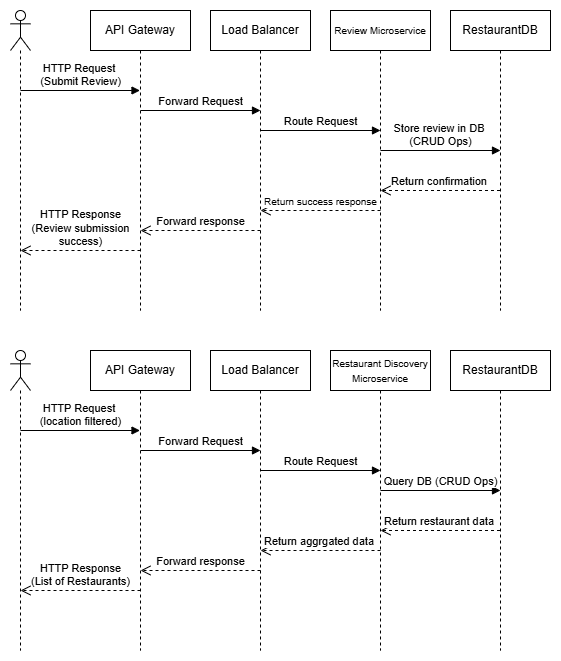

The diagram above was exported from draw.io. Its source (the exported page's mxGraphModel, read from the mxfile embedded in the PNG):
<mxGraphModel dx="1434" dy="746" grid="1" gridSize="10" guides="1" tooltips="1" connect="1" arrows="1" fold="1" page="1" pageScale="1" pageWidth="827" pageHeight="1169" math="0" shadow="0">
  <root>
    <mxCell id="0" />
    <mxCell id="1" parent="0" />
    <mxCell id="iQiyt6ZqcrmtakWCHUbC-2" value="" style="shape=umlLifeline;perimeter=lifelinePerimeter;whiteSpace=wrap;html=1;container=1;dropTarget=0;collapsible=0;recursiveResize=0;outlineConnect=0;portConstraint=eastwest;newEdgeStyle={&quot;curved&quot;:0,&quot;rounded&quot;:0};participant=umlActor;" vertex="1" parent="1">
      <mxGeometry x="30" y="40" width="20" height="300" as="geometry" />
    </mxCell>
    <mxCell id="iQiyt6ZqcrmtakWCHUbC-3" value="API Gateway" style="shape=umlLifeline;perimeter=lifelinePerimeter;whiteSpace=wrap;html=1;container=1;dropTarget=0;collapsible=0;recursiveResize=0;outlineConnect=0;portConstraint=eastwest;newEdgeStyle={&quot;curved&quot;:0,&quot;rounded&quot;:0};" vertex="1" parent="1">
      <mxGeometry x="110" y="40" width="100" height="300" as="geometry" />
    </mxCell>
    <mxCell id="iQiyt6ZqcrmtakWCHUbC-4" value="Load Balancer" style="shape=umlLifeline;perimeter=lifelinePerimeter;whiteSpace=wrap;html=1;container=1;dropTarget=0;collapsible=0;recursiveResize=0;outlineConnect=0;portConstraint=eastwest;newEdgeStyle={&quot;curved&quot;:0,&quot;rounded&quot;:0};" vertex="1" parent="1">
      <mxGeometry x="230" y="40" width="100" height="300" as="geometry" />
    </mxCell>
    <mxCell id="iQiyt6ZqcrmtakWCHUbC-5" value="&lt;font style=&quot;font-size: 10px;&quot;&gt;Review Microservice&lt;/font&gt;" style="shape=umlLifeline;perimeter=lifelinePerimeter;whiteSpace=wrap;html=1;container=1;dropTarget=0;collapsible=0;recursiveResize=0;outlineConnect=0;portConstraint=eastwest;newEdgeStyle={&quot;curved&quot;:0,&quot;rounded&quot;:0};" vertex="1" parent="1">
      <mxGeometry x="350" y="40" width="100" height="300" as="geometry" />
    </mxCell>
    <mxCell id="iQiyt6ZqcrmtakWCHUbC-6" value="RestaurantDB" style="shape=umlLifeline;perimeter=lifelinePerimeter;whiteSpace=wrap;html=1;container=1;dropTarget=0;collapsible=0;recursiveResize=0;outlineConnect=0;portConstraint=eastwest;newEdgeStyle={&quot;curved&quot;:0,&quot;rounded&quot;:0};" vertex="1" parent="1">
      <mxGeometry x="470" y="40" width="100" height="300" as="geometry" />
    </mxCell>
    <mxCell id="iQiyt6ZqcrmtakWCHUbC-7" value="HTTP Request&amp;nbsp;&lt;div&gt;(Submit Review)&lt;/div&gt;" style="html=1;verticalAlign=bottom;endArrow=block;curved=0;rounded=0;" edge="1" parent="1" target="iQiyt6ZqcrmtakWCHUbC-3">
      <mxGeometry width="80" relative="1" as="geometry">
        <mxPoint x="40" y="120" as="sourcePoint" />
        <mxPoint x="120" y="120" as="targetPoint" />
      </mxGeometry>
    </mxCell>
    <mxCell id="iQiyt6ZqcrmtakWCHUbC-8" value="Forward Request" style="html=1;verticalAlign=bottom;endArrow=block;curved=0;rounded=0;" edge="1" parent="1">
      <mxGeometry width="80" relative="1" as="geometry">
        <mxPoint x="160" y="140" as="sourcePoint" />
        <mxPoint x="280" y="140" as="targetPoint" />
      </mxGeometry>
    </mxCell>
    <mxCell id="iQiyt6ZqcrmtakWCHUbC-11" value="Route Request" style="html=1;verticalAlign=bottom;endArrow=block;curved=0;rounded=0;" edge="1" parent="1">
      <mxGeometry width="80" relative="1" as="geometry">
        <mxPoint x="280" y="160" as="sourcePoint" />
        <mxPoint x="400" y="160" as="targetPoint" />
      </mxGeometry>
    </mxCell>
    <mxCell id="iQiyt6ZqcrmtakWCHUbC-12" value="Store review in DB&amp;nbsp;&lt;div&gt;(CRUD Ops)&lt;/div&gt;" style="html=1;verticalAlign=bottom;endArrow=block;curved=0;rounded=0;" edge="1" parent="1">
      <mxGeometry width="80" relative="1" as="geometry">
        <mxPoint x="400" y="180" as="sourcePoint" />
        <mxPoint x="520" y="180" as="targetPoint" />
      </mxGeometry>
    </mxCell>
    <mxCell id="iQiyt6ZqcrmtakWCHUbC-13" value="Return confirmation&amp;nbsp;" style="html=1;verticalAlign=bottom;endArrow=open;dashed=1;endSize=8;curved=0;rounded=0;" edge="1" parent="1" source="iQiyt6ZqcrmtakWCHUbC-6">
      <mxGeometry relative="1" as="geometry">
        <mxPoint x="480" y="220" as="sourcePoint" />
        <mxPoint x="400" y="220" as="targetPoint" />
      </mxGeometry>
    </mxCell>
    <mxCell id="iQiyt6ZqcrmtakWCHUbC-14" value="&lt;font style=&quot;font-size: 10px;&quot;&gt;Return success response&lt;/font&gt;" style="html=1;verticalAlign=bottom;endArrow=open;dashed=1;endSize=8;curved=0;rounded=0;" edge="1" parent="1">
      <mxGeometry relative="1" as="geometry">
        <mxPoint x="400" y="240" as="sourcePoint" />
        <mxPoint x="280" y="240" as="targetPoint" />
      </mxGeometry>
    </mxCell>
    <mxCell id="iQiyt6ZqcrmtakWCHUbC-15" value="Forward response" style="html=1;verticalAlign=bottom;endArrow=open;dashed=1;endSize=8;curved=0;rounded=0;" edge="1" parent="1">
      <mxGeometry relative="1" as="geometry">
        <mxPoint x="280" y="260" as="sourcePoint" />
        <mxPoint x="160" y="260" as="targetPoint" />
      </mxGeometry>
    </mxCell>
    <mxCell id="iQiyt6ZqcrmtakWCHUbC-16" value="HTTP Response&lt;div&gt;(Review submission&lt;/div&gt;&lt;div&gt;success)&lt;/div&gt;" style="html=1;verticalAlign=bottom;endArrow=open;dashed=1;endSize=8;curved=0;rounded=0;" edge="1" parent="1">
      <mxGeometry relative="1" as="geometry">
        <mxPoint x="160" y="280" as="sourcePoint" />
        <mxPoint x="40" y="280" as="targetPoint" />
      </mxGeometry>
    </mxCell>
    <mxCell id="iQiyt6ZqcrmtakWCHUbC-17" value="" style="shape=umlLifeline;perimeter=lifelinePerimeter;whiteSpace=wrap;html=1;container=1;dropTarget=0;collapsible=0;recursiveResize=0;outlineConnect=0;portConstraint=eastwest;newEdgeStyle={&quot;curved&quot;:0,&quot;rounded&quot;:0};participant=umlActor;" vertex="1" parent="1">
      <mxGeometry x="30" y="380" width="20" height="300" as="geometry" />
    </mxCell>
    <mxCell id="iQiyt6ZqcrmtakWCHUbC-18" value="API Gateway" style="shape=umlLifeline;perimeter=lifelinePerimeter;whiteSpace=wrap;html=1;container=1;dropTarget=0;collapsible=0;recursiveResize=0;outlineConnect=0;portConstraint=eastwest;newEdgeStyle={&quot;curved&quot;:0,&quot;rounded&quot;:0};" vertex="1" parent="1">
      <mxGeometry x="110" y="380" width="100" height="300" as="geometry" />
    </mxCell>
    <mxCell id="iQiyt6ZqcrmtakWCHUbC-19" value="Load Balancer" style="shape=umlLifeline;perimeter=lifelinePerimeter;whiteSpace=wrap;html=1;container=1;dropTarget=0;collapsible=0;recursiveResize=0;outlineConnect=0;portConstraint=eastwest;newEdgeStyle={&quot;curved&quot;:0,&quot;rounded&quot;:0};" vertex="1" parent="1">
      <mxGeometry x="230" y="380" width="100" height="300" as="geometry" />
    </mxCell>
    <mxCell id="iQiyt6ZqcrmtakWCHUbC-20" value="&lt;font style=&quot;font-size: 10px;&quot;&gt;Restaurant Discovery Microservice&lt;/font&gt;" style="shape=umlLifeline;perimeter=lifelinePerimeter;whiteSpace=wrap;html=1;container=1;dropTarget=0;collapsible=0;recursiveResize=0;outlineConnect=0;portConstraint=eastwest;newEdgeStyle={&quot;curved&quot;:0,&quot;rounded&quot;:0};" vertex="1" parent="1">
      <mxGeometry x="350" y="380" width="100" height="300" as="geometry" />
    </mxCell>
    <mxCell id="iQiyt6ZqcrmtakWCHUbC-21" value="RestaurantDB" style="shape=umlLifeline;perimeter=lifelinePerimeter;whiteSpace=wrap;html=1;container=1;dropTarget=0;collapsible=0;recursiveResize=0;outlineConnect=0;portConstraint=eastwest;newEdgeStyle={&quot;curved&quot;:0,&quot;rounded&quot;:0};" vertex="1" parent="1">
      <mxGeometry x="470" y="380" width="100" height="300" as="geometry" />
    </mxCell>
    <mxCell id="iQiyt6ZqcrmtakWCHUbC-22" value="HTTP Request&amp;nbsp;&lt;div&gt;(location filtered)&lt;/div&gt;" style="html=1;verticalAlign=bottom;endArrow=block;curved=0;rounded=0;" edge="1" parent="1" target="iQiyt6ZqcrmtakWCHUbC-18">
      <mxGeometry width="80" relative="1" as="geometry">
        <mxPoint x="40" y="460" as="sourcePoint" />
        <mxPoint x="120" y="460" as="targetPoint" />
      </mxGeometry>
    </mxCell>
    <mxCell id="iQiyt6ZqcrmtakWCHUbC-23" value="Forward Request" style="html=1;verticalAlign=bottom;endArrow=block;curved=0;rounded=0;" edge="1" parent="1">
      <mxGeometry width="80" relative="1" as="geometry">
        <mxPoint x="160" y="480" as="sourcePoint" />
        <mxPoint x="280" y="480" as="targetPoint" />
      </mxGeometry>
    </mxCell>
    <mxCell id="iQiyt6ZqcrmtakWCHUbC-24" value="Route Request" style="html=1;verticalAlign=bottom;endArrow=block;curved=0;rounded=0;" edge="1" parent="1">
      <mxGeometry width="80" relative="1" as="geometry">
        <mxPoint x="280" y="500" as="sourcePoint" />
        <mxPoint x="400" y="500" as="targetPoint" />
      </mxGeometry>
    </mxCell>
    <mxCell id="iQiyt6ZqcrmtakWCHUbC-25" value="Query DB (CRUD Ops)" style="html=1;verticalAlign=bottom;endArrow=block;curved=0;rounded=0;" edge="1" parent="1">
      <mxGeometry width="80" relative="1" as="geometry">
        <mxPoint x="400" y="520" as="sourcePoint" />
        <mxPoint x="520" y="520" as="targetPoint" />
      </mxGeometry>
    </mxCell>
    <mxCell id="iQiyt6ZqcrmtakWCHUbC-26" value="Return restaurant data&amp;nbsp;" style="html=1;verticalAlign=bottom;endArrow=open;dashed=1;endSize=8;curved=0;rounded=0;" edge="1" parent="1" source="iQiyt6ZqcrmtakWCHUbC-21">
      <mxGeometry relative="1" as="geometry">
        <mxPoint x="480" y="560" as="sourcePoint" />
        <mxPoint x="400" y="560" as="targetPoint" />
      </mxGeometry>
    </mxCell>
    <mxCell id="iQiyt6ZqcrmtakWCHUbC-27" value="Return aggrgated data&amp;nbsp;" style="html=1;verticalAlign=bottom;endArrow=open;dashed=1;endSize=8;curved=0;rounded=0;" edge="1" parent="1">
      <mxGeometry relative="1" as="geometry">
        <mxPoint x="400" y="580" as="sourcePoint" />
        <mxPoint x="280" y="580" as="targetPoint" />
      </mxGeometry>
    </mxCell>
    <mxCell id="iQiyt6ZqcrmtakWCHUbC-28" value="Forward response" style="html=1;verticalAlign=bottom;endArrow=open;dashed=1;endSize=8;curved=0;rounded=0;" edge="1" parent="1">
      <mxGeometry relative="1" as="geometry">
        <mxPoint x="280" y="600" as="sourcePoint" />
        <mxPoint x="160" y="600" as="targetPoint" />
      </mxGeometry>
    </mxCell>
    <mxCell id="iQiyt6ZqcrmtakWCHUbC-29" value="HTTP Response&lt;div&gt;(List of Restaurants)&lt;/div&gt;" style="html=1;verticalAlign=bottom;endArrow=open;dashed=1;endSize=8;curved=0;rounded=0;" edge="1" parent="1">
      <mxGeometry relative="1" as="geometry">
        <mxPoint x="160" y="620" as="sourcePoint" />
        <mxPoint x="40" y="620" as="targetPoint" />
      </mxGeometry>
    </mxCell>
  </root>
</mxGraphModel>